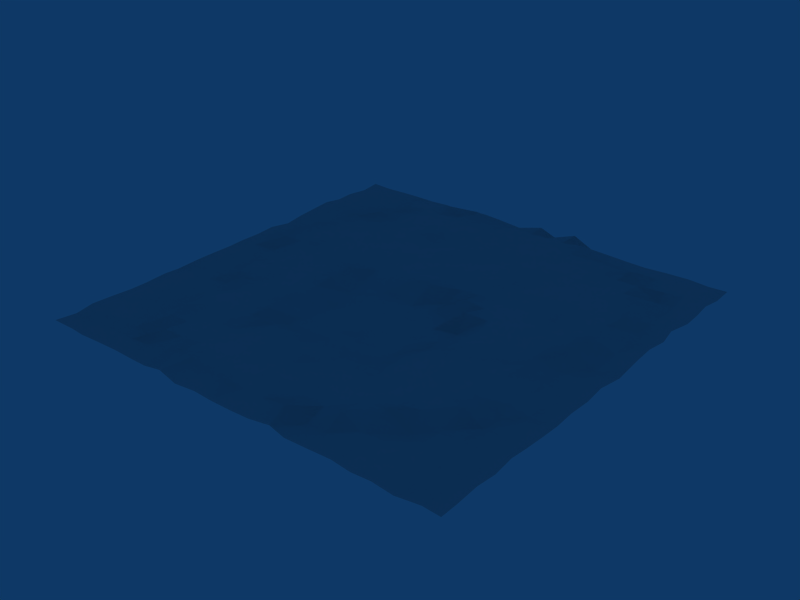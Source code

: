 # Source: desert.blend  (saved by Blender 2.49.2; exported with 4.5.12 LTS)
import bpy
from mathutils import Matrix  # noqa: F401  (used for matrix-valued properties, if any)

bpy.ops.wm.read_factory_settings(use_empty=True)
scene = bpy.context.scene
scene.name = 'Scene'

# ---- collections
col_collection_1 = bpy.data.collections.new('Collection 1'); scene.collection.children.link(col_collection_1)

# ---- materials (node trees are filled in below, after node groups)
mat_material = bpy.data.materials.new('Material')
mat_material.alpha_threshold = 0.0
mat_material.roughness = 0.5
mat_material.specular_intensity = 0.0
mat_material.line_color = (0.0, 0.0, 0.0, 1.0)

# ---- material node trees

# ---- world
world_world = bpy.data.worlds.new('World'); scene.world = world_world
world_world.color = (0.05656, 0.2208, 0.4)
world_world.use_sun_shadow = False
world_world.sun_shadow_jitter_overblur = 0.0
world_world.cycles.sampling_method = 'MANUAL'
world_world.cycles.sample_map_resolution = 256
world_world.light_settings.ao_factor = 0.2

# ---- meshes
me_grid_002 = bpy.data.meshes.new('Grid.002')
me_grid_002.from_pydata([(1.0, -1.0, 0.0), (0.7143, -1.0, 0.0), (0.4286, -1.0, 0.0), (0.1429, -1.0, 0.0), (-0.1429, -1.0, 0.0), (-0.4286, -1.0, 0.0), (-0.7143, -1.0, 0.0), (-1.0, -1.0, 0.0), (-1.0, -0.7143, 0.0), (-0.7143, -0.7143, 0.0), (-0.4286, -0.7143, 0.06206), (-0.1429, -0.7143, 0.08259), (0.1429, -0.7143, 0.08259), (0.4286, -0.7143, 0.06206), (0.7143, -0.7143, 0.0), (1.0, -0.7143, 0.0), (1.0, -0.4286, 0.0), (0.7143, -0.4286, 0.06206), (0.4286, -0.4286, 0.06206), (0.1429, -0.4286, 0.0), (-0.1429, -0.4286, 0.0), (-0.4286, -0.4286, 0.06206), (-0.7143, -0.4286, 0.0), (-1.0, -0.4286, 0.0), (-1.0, -0.1429, 0.0), (-0.7143, -0.1429, 0.06206), (-0.4286, -0.1429, 0.06206), (-0.1429, -0.1429, 0.0), (0.1429, -0.1429, 0.0), (0.4286, -0.1429, 0.06206), (0.7143, -0.1429, 0.06206), (1.0, -0.1429, 0.0), (1.0, 0.1429, 0.0), (0.7143, 0.1429, 0.06206), (0.4286, 0.1429, 0.06206), (0.1429, 0.1429, 0.0), (-0.1429, 0.1429, 0.06206), (-0.4286, 0.1429, 0.06206), (-0.7143, 0.1429, 0.06206), (-1.0, 0.1429, 0.0), (-1.0, 0.4286, 0.0), (-0.7143, 0.4286, 0.06206), (-0.4286, 0.4286, 0.08333), (-0.1429, 0.4286, 0.06206), (0.1429, 0.4286, 0.06206), (0.4286, 0.4286, 0.06206), (0.7143, 0.4286, 0.06206), (1.0, 0.4286, 0.0), (1.0, 0.7143, 0.0), (0.7143, 0.7143, 0.06206), (0.4286, 0.7143, 0.06206), (0.1429, 0.7143, 0.06206), (-0.1429, 0.7143, 0.06206), (-0.4286, 0.7143, 0.06206), (-0.7143, 0.7143, -0.02127), (-1.0, 0.7143, 0.0), (-1.0, 1.0, 0.0), (-0.7143, 1.0, 0.0), (-0.4286, 1.0, 0.0), (-0.1429, 1.0, 0.0), (0.1429, 1.0, 0.0), (0.4286, 1.0, 0.0), (0.7143, 1.0, 0.0), (1.0, 1.0, 0.0), (0.9131, -0.9876, -0.008803), (0.8159, -1.009, -0.002791), (0.6266, -1.002, -0.004853), (0.5291, -0.9921, -0.003396), (0.3259, -1.007, 0.004028), (0.2357, -0.9872, 0.006674), (0.05469, -1.002, -0.003001), (-0.04903, -1.005, -3.418e-05), (-0.2484, -1.003, -0.01083), (-0.3475, -0.9926, 0.01096), (-0.5118, -0.9915, -0.01096), (-0.6214, -0.992, -0.006611), (-0.8174, -1.003, -0.002726), (-0.8981, -0.9924, -0.009008), (-0.724, -0.9118, 0.0062), (-0.7125, -0.8201, -0.0111), (-0.8931, -0.7156, 0.01019), (-0.8169, -0.7218, 0.006175), (-1.0, -0.8973, -0.01254), (-1.003, -0.8145, 0.002488), (-0.4393, -0.8929, 0.01141), (-0.4362, -0.8046, 0.05475), (-0.6168, -0.7028, 0.04838), (-0.5185, -0.704, 0.04796), (-0.1418, -0.9184, 0.07349), (-0.1302, -0.8009, 0.08331), (-0.3227, -0.708, 0.05236), (-0.2369, -0.7217, 0.07226), (0.1352, -0.9159, 0.05501), (0.1402, -0.7982, 0.07333), (-0.04021, -0.7096, 0.07158), (0.04847, -0.7113, 0.07706), (0.4154, -0.8949, 0.0009149), (0.4176, -0.8096, 0.06988), (0.2318, -0.7017, 0.06189), (0.333, -0.7277, 0.0585), (0.7255, -0.9131, -0.009033), (0.7062, -0.818, 0.01103), (0.5184, -0.7004, 0.06322), (0.6258, -0.7022, -0.01324), (0.9957, -0.9126, -0.005286), (0.9984, -0.8118, 0.01008), (0.796, -0.7137, -0.008252), (0.9082, -0.707, -0.01166), (0.9895, -0.6068, 0.0006513), (0.9927, -0.5201, -0.004695), (0.9021, -0.4157, 0.007833), (0.81, -0.4257, -0.01361), (0.7097, -0.6245, -0.001433), (0.7206, -0.5197, 0.06936), (0.6193, -0.4213, 0.06804), (0.5174, -0.4228, 0.05636), (0.4399, -0.6207, 0.05003), (0.4248, -0.5371, 0.06446), (0.3251, -0.4227, 0.0576), (0.2416, -0.4282, 0.003093), (0.1359, -0.6154, 0.06764), (0.1553, -0.5331, 0.05465), (0.0367, -0.4318, 0.007365), (-0.04284, -0.423, -0.002956), (-0.1361, -0.6165, 0.08865), (-0.1366, -0.5111, 0.06836), (-0.2449, -0.421, -0.001746), (-0.3435, -0.434, 0.07226), (-0.4275, -0.6319, 0.04984), (-0.4208, -0.5232, 0.06521), (-0.5223, -0.4428, 0.06762), (-0.6103, -0.4243, 0.05434), (-0.7112, -0.6081, -0.01427), (-0.7231, -0.5178, -0.005309), (-0.8135, -0.421, -0.01315), (-0.9189, -0.4384, -0.006259), (-0.9973, -0.6192, -0.005227), (-1.009, -0.5258, -0.01385), (-0.7154, -0.3265, 0.003432), (-0.7009, -0.2472, 0.04914), (-0.9121, -0.1525, -0.01148), (-0.8021, -0.1308, -0.0001785), (-1.01, -0.3475, -0.01335), (-0.9923, -0.2324, 0.006128), (-0.4334, -0.3363, 0.048), (-0.419, -0.2365, 0.06541), (-0.6237, -0.152, 0.0718), (-0.5124, -0.1425, 0.06214), (-0.1506, -0.3267, -0.00469), (-0.1306, -0.2357, -0.004612), (-0.342, -0.1433, 0.05303), (-0.2248, -0.143, -0.01376), (0.1499, -0.3333, -0.001206), (0.1494, -0.2294, 0.01203), (-0.05248, -0.1332, 0.001205), (0.04777, -0.1468, 0.01248), (0.4351, -0.3387, 0.06965), (0.423, -0.2423, 0.07438), (0.2442, -0.1393, -0.008296), (0.3214, -0.1422, 0.003157), (0.7019, -0.3415, 0.0728), (0.7071, -0.2477, 0.05294), (0.5139, -0.1306, 0.0745), (0.6211, -0.1453, 0.04996), (0.9978, -0.3403, -0.007486), (0.9909, -0.2356, -0.00929), (0.8118, -0.134, 0.0008801), (0.8926, -0.1339, 0.0004993), (0.9962, -0.04584, 0.01132), (1.014, 0.05775, 0.01319), (0.903, 0.1438, 0.008388), (0.8184, 0.1562, 0.0757), (0.7259, -0.05731, 0.06772), (0.7064, 0.05764, 0.05741), (0.6235, 0.1343, 0.06488), (0.5247, 0.1329, 0.06705), (0.4337, -0.04112, 0.05992), (0.4194, 0.04778, 0.06826), (0.3415, 0.1303, 0.06171), (0.2381, 0.1445, 0.06679), (0.14, -0.04974, -0.008613), (0.1288, 0.0542, -0.007919), (0.04181, 0.1513, 0.07538), (-0.05238, 0.145, 0.06415), (-0.1552, -0.06175, 0.008297), (-0.1315, 0.03627, 0.003007), (-0.2407, 0.1315, 0.05478), (-0.32, 0.153, 0.057), (-0.4373, -0.06108, 0.06707), (-0.4426, 0.05471, 0.07413), (-0.5333, 0.1497, 0.06268), (-0.626, 0.1526, 0.05003), (-0.7264, -0.05575, 0.06112), (-0.7114, 0.04204, 0.06878), (-0.8067, 0.1363, 0.06161), (-0.9114, 0.151, -0.0103), (-0.988, -0.0488, 0.00773), (-1.013, 0.04214, -0.008175), (-0.7147, 0.229, 0.06255), (-0.7046, 0.3233, 0.05651), (-0.9078, 0.4338, -0.01088), (-0.82, 0.4312, 0.00235), (-1.004, 0.2356, 0.00382), (-0.9962, 0.3393, -0.01222), (-0.4405, 0.2442, 0.0757), (-0.4218, 0.3307, 0.07431), (-0.6306, 0.4286, 0.07509), (-0.5233, 0.4235, 0.07163), (-0.1439, 0.2297, 0.06015), (-0.1448, 0.3353, 0.06121), (-0.3414, 0.4387, 0.0736), (-0.2384, 0.4342, 0.06747), (0.156, 0.2243, 0.04952), (0.1384, 0.3198, 0.07353), (-0.05101, 0.4418, 0.051), (0.04164, 0.4221, 0.05708), (0.4186, 0.2453, 0.05113), (0.4414, 0.3353, 0.06929), (0.2507, 0.4375, 0.07576), (0.3281, 0.4172, 0.05035), (0.7099, 0.2276, 0.05155), (0.7051, 0.3411, 0.0636), (0.5264, 0.4385, 0.07087), (0.6292, 0.4373, 0.06646), (0.9943, 0.2271, 0.003189), (0.9896, 0.3309, 0.004863), (0.8193, 0.4419, 0.06467), (0.8919, 0.4245, 0.0007257), (0.9878, 0.5116, 0.01043), (1.006, 0.6191, 0.004592), (0.8996, 0.7031, 0.01105), (0.8152, 0.7278, -0.009858), (0.7142, 0.5157, 0.05904), (0.7125, 0.6062, 0.07007), (0.6196, 0.7141, 0.05843), (0.5165, 0.7166, 0.07155), (0.4331, 0.5218, 0.05398), (0.4175, 0.6117, 0.06078), (0.3448, 0.7111, 0.06665), (0.2378, 0.7234, 0.05715), (0.1536, 0.5238, 0.05854), (0.1421, 0.6151, 0.05913), (0.04641, 0.7085, 0.05703), (-0.06067, 0.7185, 0.05114), (-0.1353, 0.5271, 0.06385), (-0.156, 0.6289, 0.07396), (-0.2251, 0.7211, 0.06198), (-0.3231, 0.7271, 0.06174), (-0.4344, 0.523, 0.06664), (-0.421, 0.6126, 0.06445), (-0.5308, 0.7066, 0.06478), (-0.6178, 0.7137, -0.005254), (-0.7125, 0.5363, 0.06047), (-0.7248, 0.6115, -0.01008), (-0.7982, 0.7266, 0.005914), (-0.9013, 0.7128, -0.005064), (-0.9947, 0.5185, 0.01323), (-1.007, 0.6274, 0.01273), (-0.7169, 0.8009, -0.009643), (-0.723, 0.9148, -0.00745), (-0.9097, 1.007, -0.01003), (-0.7995, 0.9953, 0.001841), (-1.012, 0.8102, -0.004879), (-0.9996, 0.9091, -0.01117), (-0.4241, 0.8082, 0.05505), (-0.4286, 0.9007, 0.07091), (-0.6231, 1.007, -0.00616), (-0.5192, 1.003, 0.003374), (-0.131, 0.8113, 0.04892), (-0.14, 0.9187, 0.07013), (-0.3394, 1.013, 0.01345), (-0.2328, 1.011, 0.001037), (0.1321, 0.8201, 0.06497), (0.1386, 0.9023, 0.05435), (-0.05952, 1.003, -0.002053), (0.05553, 0.9859, 0.05713), (0.4146, 0.8185, 0.04832), (0.4366, 0.9002, 0.00878), (0.2393, 0.9873, 0.06982), (0.3264, 1.002, 0.001091), (0.7193, 0.7996, 0.01146), (0.7069, 0.9091, 0.008377), (0.5303, 0.9876, 0.003398), (0.6087, 0.9878, 0.00103), (0.9927, 0.8081, 0.004376), (0.9999, 0.9042, -0.007589), (0.8159, 1.008, -0.001732), (0.9124, 0.9972, -0.002235), (-0.9177, -0.9047, -0.01824), (-0.8023, -0.8943, -0.006802), (-0.8994, -0.8205, 0.009347), (-0.8131, -0.8307, 0.005672), (-0.63, -0.9002, 0.004475), (-0.5464, -0.8852, -0.002574), (-0.6305, -0.817, -0.01971), (-0.5272, -0.8091, 0.06021), (-0.3316, -0.9013, 0.06983), (-0.2531, -0.9074, 0.08085), (-0.3269, -0.7965, 0.0643), (-0.2412, -0.7931, 0.07468), (-0.04582, -0.9288, 0.07563), (0.03627, -0.9157, 0.05641), (-0.04831, -0.806, 0.08966), (0.05328, -0.8099, 0.08811), (0.2408, -0.9112, 0.07056), (0.3248, -0.9035, -0.001135), (0.2372, -0.7985, 0.04501), (0.3385, -0.8191, 0.05549), (0.5284, -0.9096, -0.005427), (0.6106, -0.9133, 0.00735), (0.5119, -0.8162, 0.009857), (0.6078, -0.8087, 0.009247), (0.8088, -0.9255, -0.02033), (0.9113, -0.9254, -0.01596), (0.8164, -0.8144, 0.004156), (0.9111, -0.8122, 0.01054), (0.7905, -0.6285, -0.01269), (0.9101, -0.6137, -0.008288), (0.8096, -0.5227, -0.004457), (0.8902, -0.5314, 0.01082), (0.5349, -0.6298, 0.04661), (0.6172, -0.618, 0.05594), (0.5148, -0.5249, 0.06154), (0.6144, -0.5301, 0.07672), (0.2453, -0.6143, 0.06205), (0.3448, -0.6127, 0.04501), (0.2581, -0.5323, 0.06983), (0.3451, -0.5421, 0.0495), (-0.04041, -0.6101, 0.0843), (0.0581, -0.6164, 0.0907), (-0.02987, -0.5207, 0.04932), (0.05074, -0.5224, 0.06023), (-0.3354, -0.6236, 0.04556), (-0.2332, -0.6129, 0.06939), (-0.3332, -0.5244, 0.07909), (-0.2239, -0.5038, 0.0574), (-0.6273, -0.6222, 0.06033), (-0.525, -0.6374, 0.0424), (-0.6248, -0.5239, 0.05601), (-0.5086, -0.5186, 0.06828), (-0.8946, -0.6272, -0.01182), (-0.8117, -0.6186, -0.01377), (-0.9193, -0.5338, -0.01483), (-0.8107, -0.5315, -0.001003), (-0.9072, -0.3288, 0.004519), (-0.8133, -0.3344, -0.002882), (-0.9071, -0.2421, -0.01221), (-0.7882, -0.2517, -0.01213), (-0.6344, -0.3366, 0.06703), (-0.5384, -0.3462, 0.0514), (-0.5953, -0.2561, 0.04479), (-0.513, -0.2431, 0.06725), (-0.3449, -0.3327, 0.0596), (-0.2348, -0.3379, -0.000925), (-0.3292, -0.2442, 0.0633), (-0.2174, -0.2226, -0.004842), (-0.03955, -0.332, -0.00167), (0.06345, -0.3191, -0.01089), (-0.03455, -0.2451, 0.007947), (0.06758, -0.2277, 0.01607), (0.2523, -0.3423, 0.005781), (0.344, -0.3446, 0.06595), (0.2527, -0.2325, 0.0151), (0.3239, -0.2417, 2.877e-05), (0.5149, -0.3436, 0.06452), (0.6066, -0.3438, 0.08391), (0.5085, -0.2498, 0.06125), (0.6154, -0.2503, 0.07392), (0.8081, -0.3473, 0.01333), (0.8865, -0.3504, -0.01623), (0.8101, -0.2462, 0.002428), (0.9029, -0.2532, -0.02122), (0.8033, -0.05084, 0.01755), (0.8959, -0.04901, 0.02139), (0.7989, 0.0667, 0.07661), (0.9173, 0.05716, 0.002455), (0.5344, -0.05616, 0.07628), (0.6245, -0.05736, 0.06472), (0.5088, 0.05546, 0.06675), (0.6203, 0.05019, 0.0561), (0.2282, -0.06004, -0.009355), (0.3269, -0.03166, -0.01378), (0.2248, 0.04244, -0.01119), (0.3106, 0.04943, 0.06851), (-0.06459, -0.04306, -0.007622), (0.03338, -0.03918, -0.01533), (-0.04734, 0.05478, -0.005274), (0.03496, 0.03804, -0.006791), (-0.3303, -0.06427, 0.07658), (-0.2394, -0.05052, 0.001815), (-0.3261, 0.04231, 0.08668), (-0.2419, 0.03334, 0.01565), (-0.619, -0.06984, 0.05981), (-0.5303, -0.05192, 0.06655), (-0.6335, 0.05776, 0.0628), (-0.5409, 0.0611, 0.07706), (-0.8887, -0.06163, 1.798e-05), (-0.8165, -0.04694, 0.0127), (-0.9202, 0.0467, -0.0005996), (-0.8087, 0.05026, 0.001119), (-0.9112, 0.2344, 0.005427), (-0.812, 0.224, 0.07693), (-0.8993, 0.3452, -0.0143), (-0.8074, 0.3429, 0.06539), (-0.6224, 0.2265, 0.07313), (-0.5398, 0.2378, 0.07288), (-0.6162, 0.3119, 0.0687), (-0.5201, 0.3148, 0.06885), (-0.3528, 0.2353, 0.07455), (-0.2319, 0.2217, 0.05164), (-0.3159, 0.3253, 0.06962), (-0.2324, 0.3307, 0.06656), (-0.03605, 0.2319, 0.06306), (0.05444, 0.2389, 0.06257), (-0.04589, 0.3355, 0.07137), (0.03957, 0.3133, 0.05861), (0.2337, 0.24, 0.04412), (0.337, 0.2441, 0.04803), (0.2243, 0.3361, 0.07376), (0.3313, 0.3384, 0.0652), (0.5231, 0.2338, 0.05676), (0.6104, 0.2392, 0.03892), (0.5397, 0.3388, 0.07834), (0.6263, 0.3388, 0.06075), (0.7906, 0.2189, 0.05068), (0.9038, 0.2131, 0.0115), (0.7942, 0.335, 0.05244), (0.9024, 0.325, -0.001887), (0.817, 0.5079, 0.06312), (0.9005, 0.5087, 0.01393), (0.7993, 0.6015, 0.07652), (0.9078, 0.6194, 0.01891), (0.5368, 0.5169, 0.06898), (0.6248, 0.5284, 0.06249), (0.5118, 0.5988, 0.05946), (0.6245, 0.6011, 0.06713), (0.2472, 0.5318, 0.06736), (0.3423, 0.5259, 0.04901), (0.228, 0.6094, 0.07229), (0.3173, 0.6011, 0.06582), (-0.04334, 0.5203, 0.06932), (0.06651, 0.5108, 0.05274), (-0.05793, 0.6287, 0.06006), (0.05195, 0.6283, 0.06877), (-0.3411, 0.5313, 0.07442), (-0.24, 0.5358, 0.05023), (-0.341, 0.6182, 0.07267), (-0.2362, 0.6333, 0.07602), (-0.6234, 0.532, 0.04923), (-0.5166, 0.5395, 0.05154), (-0.6317, 0.6222, 0.07975), (-0.5088, 0.6015, 0.06159), (-0.896, 0.529, -0.0006591), (-0.8006, 0.5274, -0.005097), (-0.9058, 0.6168, 0.02058), (-0.83, 0.6295, 0.02271), (-0.8998, 0.8024, -0.007524), (-0.817, 0.8115, -0.01063), (-0.8957, 0.9187, -0.01794), (-0.8106, 0.9061, -0.006408), (-0.6216, 0.811, 0.04725), (-0.5105, 0.7953, 0.06681), (-0.6138, 0.8975, 0.05214), (-0.5277, 0.9009, 0.05758), (-0.3332, 0.8094, 0.06173), (-0.2302, 0.8, 0.05367), (-0.3229, 0.9184, 0.01212), (-0.2387, 0.9184, 0.07757), (-0.05025, 0.8191, 0.05576), (0.04475, 0.8121, 0.06801), (-0.05403, 0.901, 0.05468), (0.05145, 0.9046, 0.04799), (0.2196, 0.8252, 0.0581), (0.3264, 0.8077, 0.06585), (0.2321, 0.8908, 0.06304), (0.33, 0.9076, 0.07049), (0.5033, 0.8274, 0.0435), (0.6301, 0.8068, 0.07229), (0.5304, 0.8977, -0.004254), (0.6108, 0.9024, 0.01113), (0.8078, 0.7973, 0.01802), (0.8886, 0.8125, 0.01754), (0.8144, 0.9038, 0.01365), (0.9113, 0.8916, 0.005769)], [], [(76, 6, 78, 289), (77, 76, 289, 288), (7, 77, 288, 82), (289, 78, 79, 291), (288, 289, 291, 290), (82, 288, 290, 83), (291, 79, 9, 81), (290, 291, 81, 80), (83, 290, 80, 8), (74, 5, 84, 293), (75, 74, 293, 292), (6, 75, 292, 78), (293, 84, 85, 295), (292, 293, 295, 294), (78, 292, 294, 79), (295, 85, 10, 87), (294, 295, 87, 86), (79, 294, 86, 9), (72, 4, 88, 297), (73, 72, 297, 296), (5, 73, 296, 84), (297, 88, 89, 299), (296, 297, 299, 298), (84, 296, 298, 85), (299, 89, 11, 91), (298, 299, 91, 90), (85, 298, 90, 10), (70, 3, 92, 301), (71, 70, 301, 300), (4, 71, 300, 88), (301, 92, 93, 303), (300, 301, 303, 302), (88, 300, 302, 89), (303, 93, 12, 95), (302, 303, 95, 94), (89, 302, 94, 11), (68, 2, 96, 305), (69, 68, 305, 304), (3, 69, 304, 92), (305, 96, 97, 307), (304, 305, 307, 306), (92, 304, 306, 93), (307, 97, 13, 99), (306, 307, 99, 98), (93, 306, 98, 12), (66, 1, 100, 309), (67, 66, 309, 308), (2, 67, 308, 96), (309, 100, 101, 311), (308, 309, 311, 310), (96, 308, 310, 97), (311, 101, 14, 103), (310, 311, 103, 102), (97, 310, 102, 13), (64, 0, 104, 313), (65, 64, 313, 312), (1, 65, 312, 100), (313, 104, 105, 315), (312, 313, 315, 314), (100, 312, 314, 101), (315, 105, 15, 107), (314, 315, 107, 106), (101, 314, 106, 14), (107, 15, 108, 317), (106, 107, 317, 316), (14, 106, 316, 112), (317, 108, 109, 319), (316, 317, 319, 318), (112, 316, 318, 113), (319, 109, 16, 110), (318, 319, 110, 111), (113, 318, 111, 17), (103, 14, 112, 321), (102, 103, 321, 320), (13, 102, 320, 116), (321, 112, 113, 323), (320, 321, 323, 322), (116, 320, 322, 117), (323, 113, 17, 114), (322, 323, 114, 115), (117, 322, 115, 18), (99, 13, 116, 325), (98, 99, 325, 324), (12, 98, 324, 120), (325, 116, 117, 327), (324, 325, 327, 326), (120, 324, 326, 121), (327, 117, 18, 118), (326, 327, 118, 119), (121, 326, 119, 19), (95, 12, 120, 329), (94, 95, 329, 328), (11, 94, 328, 124), (329, 120, 121, 331), (328, 329, 331, 330), (124, 328, 330, 125), (331, 121, 19, 122), (330, 331, 122, 123), (125, 330, 123, 20), (91, 11, 124, 333), (90, 91, 333, 332), (10, 90, 332, 128), (333, 124, 125, 335), (332, 333, 335, 334), (128, 332, 334, 129), (335, 125, 20, 126), (334, 335, 126, 127), (129, 334, 127, 21), (87, 10, 128, 337), (86, 87, 337, 336), (9, 86, 336, 132), (337, 128, 129, 339), (336, 337, 339, 338), (132, 336, 338, 133), (339, 129, 21, 130), (338, 339, 130, 131), (133, 338, 131, 22), (81, 9, 132, 341), (80, 81, 341, 340), (8, 80, 340, 136), (341, 132, 133, 343), (340, 341, 343, 342), (136, 340, 342, 137), (343, 133, 22, 134), (342, 343, 134, 135), (137, 342, 135, 23), (134, 22, 138, 345), (135, 134, 345, 344), (23, 135, 344, 142), (345, 138, 139, 347), (344, 345, 347, 346), (142, 344, 346, 143), (347, 139, 25, 141), (346, 347, 141, 140), (143, 346, 140, 24), (130, 21, 144, 349), (131, 130, 349, 348), (22, 131, 348, 138), (349, 144, 145, 351), (348, 349, 351, 350), (138, 348, 350, 139), (351, 145, 26, 147), (350, 351, 147, 146), (139, 350, 146, 25), (126, 20, 148, 353), (127, 126, 353, 352), (21, 127, 352, 144), (353, 148, 149, 355), (352, 353, 355, 354), (144, 352, 354, 145), (355, 149, 27, 151), (354, 355, 151, 150), (145, 354, 150, 26), (122, 19, 152, 357), (123, 122, 357, 356), (20, 123, 356, 148), (357, 152, 153, 359), (356, 357, 359, 358), (148, 356, 358, 149), (359, 153, 28, 155), (358, 359, 155, 154), (149, 358, 154, 27), (118, 18, 156, 361), (119, 118, 361, 360), (19, 119, 360, 152), (361, 156, 157, 363), (360, 361, 363, 362), (152, 360, 362, 153), (363, 157, 29, 159), (362, 363, 159, 158), (153, 362, 158, 28), (114, 17, 160, 365), (115, 114, 365, 364), (18, 115, 364, 156), (365, 160, 161, 367), (364, 365, 367, 366), (156, 364, 366, 157), (367, 161, 30, 163), (366, 367, 163, 162), (157, 366, 162, 29), (110, 16, 164, 369), (111, 110, 369, 368), (17, 111, 368, 160), (369, 164, 165, 371), (368, 369, 371, 370), (160, 368, 370, 161), (371, 165, 31, 167), (370, 371, 167, 166), (161, 370, 166, 30), (167, 31, 168, 373), (166, 167, 373, 372), (30, 166, 372, 172), (373, 168, 169, 375), (372, 373, 375, 374), (172, 372, 374, 173), (375, 169, 32, 170), (374, 375, 170, 171), (173, 374, 171, 33), (163, 30, 172, 377), (162, 163, 377, 376), (29, 162, 376, 176), (377, 172, 173, 379), (376, 377, 379, 378), (176, 376, 378, 177), (379, 173, 33, 174), (378, 379, 174, 175), (177, 378, 175, 34), (159, 29, 176, 381), (158, 159, 381, 380), (28, 158, 380, 180), (381, 176, 177, 383), (380, 381, 383, 382), (180, 380, 382, 181), (383, 177, 34, 178), (382, 383, 178, 179), (181, 382, 179, 35), (155, 28, 180, 385), (154, 155, 385, 384), (27, 154, 384, 184), (385, 180, 181, 387), (384, 385, 387, 386), (184, 384, 386, 185), (387, 181, 35, 182), (386, 387, 182, 183), (185, 386, 183, 36), (151, 27, 184, 389), (150, 151, 389, 388), (26, 150, 388, 188), (389, 184, 185, 391), (388, 389, 391, 390), (188, 388, 390, 189), (391, 185, 36, 186), (390, 391, 186, 187), (189, 390, 187, 37), (147, 26, 188, 393), (146, 147, 393, 392), (25, 146, 392, 192), (393, 188, 189, 395), (392, 393, 395, 394), (192, 392, 394, 193), (395, 189, 37, 190), (394, 395, 190, 191), (193, 394, 191, 38), (141, 25, 192, 397), (140, 141, 397, 396), (24, 140, 396, 196), (397, 192, 193, 399), (396, 397, 399, 398), (196, 396, 398, 197), (399, 193, 38, 194), (398, 399, 194, 195), (197, 398, 195, 39), (194, 38, 198, 401), (195, 194, 401, 400), (39, 195, 400, 202), (401, 198, 199, 403), (400, 401, 403, 402), (202, 400, 402, 203), (403, 199, 41, 201), (402, 403, 201, 200), (203, 402, 200, 40), (190, 37, 204, 405), (191, 190, 405, 404), (38, 191, 404, 198), (405, 204, 205, 407), (404, 405, 407, 406), (198, 404, 406, 199), (407, 205, 42, 207), (406, 407, 207, 206), (199, 406, 206, 41), (186, 36, 208, 409), (187, 186, 409, 408), (37, 187, 408, 204), (409, 208, 209, 411), (408, 409, 411, 410), (204, 408, 410, 205), (411, 209, 43, 211), (410, 411, 211, 210), (205, 410, 210, 42), (182, 35, 212, 413), (183, 182, 413, 412), (36, 183, 412, 208), (413, 212, 213, 415), (412, 413, 415, 414), (208, 412, 414, 209), (415, 213, 44, 215), (414, 415, 215, 214), (209, 414, 214, 43), (178, 34, 216, 417), (179, 178, 417, 416), (35, 179, 416, 212), (417, 216, 217, 419), (416, 417, 419, 418), (212, 416, 418, 213), (419, 217, 45, 219), (418, 419, 219, 218), (213, 418, 218, 44), (174, 33, 220, 421), (175, 174, 421, 420), (34, 175, 420, 216), (421, 220, 221, 423), (420, 421, 423, 422), (216, 420, 422, 217), (423, 221, 46, 223), (422, 423, 223, 222), (217, 422, 222, 45), (170, 32, 224, 425), (171, 170, 425, 424), (33, 171, 424, 220), (425, 224, 225, 427), (424, 425, 427, 426), (220, 424, 426, 221), (427, 225, 47, 227), (426, 427, 227, 226), (221, 426, 226, 46), (227, 47, 228, 429), (226, 227, 429, 428), (46, 226, 428, 232), (429, 228, 229, 431), (428, 429, 431, 430), (232, 428, 430, 233), (431, 229, 48, 230), (430, 431, 230, 231), (233, 430, 231, 49), (223, 46, 232, 433), (222, 223, 433, 432), (45, 222, 432, 236), (433, 232, 233, 435), (432, 433, 435, 434), (236, 432, 434, 237), (435, 233, 49, 234), (434, 435, 234, 235), (237, 434, 235, 50), (219, 45, 236, 437), (218, 219, 437, 436), (44, 218, 436, 240), (437, 236, 237, 439), (436, 437, 439, 438), (240, 436, 438, 241), (439, 237, 50, 238), (438, 439, 238, 239), (241, 438, 239, 51), (215, 44, 240, 441), (214, 215, 441, 440), (43, 214, 440, 244), (441, 240, 241, 443), (440, 441, 443, 442), (244, 440, 442, 245), (443, 241, 51, 242), (442, 443, 242, 243), (245, 442, 243, 52), (211, 43, 244, 445), (210, 211, 445, 444), (42, 210, 444, 248), (445, 244, 245, 447), (444, 445, 447, 446), (248, 444, 446, 249), (447, 245, 52, 246), (446, 447, 246, 247), (249, 446, 247, 53), (207, 42, 248, 449), (206, 207, 449, 448), (41, 206, 448, 252), (449, 248, 249, 451), (448, 449, 451, 450), (252, 448, 450, 253), (451, 249, 53, 250), (450, 451, 250, 251), (253, 450, 251, 54), (201, 41, 252, 453), (200, 201, 453, 452), (40, 200, 452, 256), (453, 252, 253, 455), (452, 453, 455, 454), (256, 452, 454, 257), (455, 253, 54, 254), (454, 455, 254, 255), (257, 454, 255, 55), (254, 54, 258, 457), (255, 254, 457, 456), (55, 255, 456, 262), (457, 258, 259, 459), (456, 457, 459, 458), (262, 456, 458, 263), (459, 259, 57, 261), (458, 459, 261, 260), (263, 458, 260, 56), (250, 53, 264, 461), (251, 250, 461, 460), (54, 251, 460, 258), (461, 264, 265, 463), (460, 461, 463, 462), (258, 460, 462, 259), (463, 265, 58, 267), (462, 463, 267, 266), (259, 462, 266, 57), (246, 52, 268, 465), (247, 246, 465, 464), (53, 247, 464, 264), (465, 268, 269, 467), (464, 465, 467, 466), (264, 464, 466, 265), (467, 269, 59, 271), (466, 467, 271, 270), (265, 466, 270, 58), (242, 51, 272, 469), (243, 242, 469, 468), (52, 243, 468, 268), (469, 272, 273, 471), (468, 469, 471, 470), (268, 468, 470, 269), (471, 273, 60, 275), (470, 471, 275, 274), (269, 470, 274, 59), (238, 50, 276, 473), (239, 238, 473, 472), (51, 239, 472, 272), (473, 276, 277, 475), (472, 473, 475, 474), (272, 472, 474, 273), (475, 277, 61, 279), (474, 475, 279, 278), (273, 474, 278, 60), (234, 49, 280, 477), (235, 234, 477, 476), (50, 235, 476, 276), (477, 280, 281, 479), (476, 477, 479, 478), (276, 476, 478, 277), (479, 281, 62, 283), (478, 479, 283, 282), (277, 478, 282, 61), (230, 48, 284, 481), (231, 230, 481, 480), (49, 231, 480, 280), (481, 284, 285, 483), (480, 481, 483, 482), (280, 480, 482, 281), (483, 285, 63, 287), (482, 483, 287, 286), (281, 482, 286, 62)])
me_grid_002.polygons.foreach_set('use_smooth', [True] * 441)
_uv = me_grid_002.uv_layers.new(name='UVTex')
_uv.uv.foreach_set('vector', [-12.41, -15.41, -10.79, -15.36, -10.94, -13.97, -12.18, -13.69, -13.69, -15.24, -12.41, -15.41, -12.18, -13.69, -14.0, -13.85, -15.3, -15.36, -13.69, -15.24, -14.0, -13.85, -15.3, -13.74, -12.18, -13.69, -10.94, -13.97, -10.76, -12.52, -12.35, -12.68, -14.0, -13.85, -12.18, -13.69, -12.35, -12.68, -13.71, -12.52, -15.3, -13.74, -14.0, -13.85, -13.71, -12.52, -15.35, -12.43, -12.35, -12.68, -10.76, -12.52, -10.79, -10.84, -12.41, -10.96, -13.71, -12.52, -12.35, -12.68, -12.41, -10.96, -13.61, -10.86, -15.35, -12.43, -13.71, -12.52, -13.61, -10.86, -15.3, -10.84, -7.589, -15.23, -6.275, -15.36, -6.444, -13.67, -8.136, -13.54, -9.32, -15.24, -7.589, -15.23, -8.136, -13.54, -9.455, -13.78, -10.79, -15.36, -9.32, -15.24, -9.455, -13.78, -10.94, -13.97, -8.136, -13.54, -6.444, -13.67, -6.396, -12.27, -7.833, -12.34, -9.455, -13.78, -8.136, -13.54, -7.833, -12.34, -9.465, -12.47, -10.94, -13.97, -9.455, -13.78, -9.465, -12.47, -10.76, -12.52, -7.833, -12.34, -6.396, -12.27, -6.275, -10.84, -7.695, -10.68, -9.465, -12.47, -7.833, -12.34, -7.695, -10.68, -9.248, -10.66, -10.76, -12.52, -9.465, -12.47, -9.248, -10.66, -10.79, -10.84, -3.429, -15.42, -1.763, -15.36, -1.747, -14.07, -3.504, -13.9, -4.995, -15.24, -3.429, -15.42, -3.504, -13.9, -4.744, -13.8, -6.275, -15.36, -4.995, -15.24, -4.744, -13.8, -6.444, -13.67, -3.504, -13.9, -1.747, -14.07, -1.564, -12.21, -3.317, -12.09, -4.744, -13.8, -3.504, -13.9, -3.317, -12.09, -4.669, -12.14, -6.444, -13.67, -4.744, -13.8, -4.669, -12.14, -6.396, -12.27, -3.317, -12.09, -1.564, -12.21, -1.763, -10.84, -3.248, -10.96, -4.669, -12.14, -3.317, -12.09, -3.248, -10.96, -4.604, -10.74, -6.396, -12.27, -4.669, -12.14, -4.604, -10.74, -6.275, -10.84, 1.356, -15.39, 2.749, -15.36, 2.628, -14.03, 1.065, -14.03, -0.2817, -15.43, 1.356, -15.39, 1.065, -14.03, -0.2309, -14.23, -1.763, -15.36, -0.2817, -15.43, -0.2309, -14.23, -1.747, -14.07, 1.065, -14.03, 2.628, -14.03, 2.707, -12.17, 1.334, -12.35, -0.2309, -14.23, 1.065, -14.03, 1.334, -12.35, -0.2702, -12.29, -1.747, -14.07, -0.2309, -14.23, -0.2702, -12.29, -1.564, -12.21, 1.334, -12.35, 2.707, -12.17, 2.749, -10.84, 1.258, -10.79, -0.2702, -12.29, 1.334, -12.35, 1.258, -10.79, -0.1423, -10.77, -1.564, -12.21, -0.2702, -12.29, -0.1423, -10.77, -1.763, -10.84, 5.639, -15.47, 7.261, -15.36, 7.053, -13.7, 5.622, -13.84, 4.215, -15.16, 5.639, -15.47, 5.622, -13.84, 4.296, -13.96, 2.749, -15.36, 4.215, -15.16, 4.296, -13.96, 2.628, -14.03, 5.622, -13.84, 7.053, -13.7, 7.087, -12.35, 5.838, -12.5, 4.296, -13.96, 5.622, -13.84, 5.838, -12.5, 4.239, -12.17, 2.628, -14.03, 4.296, -13.96, 4.239, -12.17, 2.707, -12.17, 5.838, -12.5, 7.087, -12.35, 7.261, -10.84, 5.752, -11.05, 4.239, -12.17, 5.838, -12.5, 5.752, -11.05, 4.153, -10.64, 2.707, -12.17, 4.239, -12.17, 4.153, -10.64, 2.749, -10.84, 10.39, -15.39, 11.77, -15.36, 11.95, -13.99, 10.13, -13.99, 8.848, -15.24, 10.39, -15.39, 10.13, -13.99, 8.837, -13.93, 7.261, -15.36, 8.848, -15.24, 8.837, -13.93, 7.053, -13.7, 10.13, -13.99, 11.95, -13.99, 11.64, -12.48, 10.09, -12.33, 8.837, -13.93, 10.13, -13.99, 10.09, -12.33, 8.576, -12.45, 7.053, -13.7, 8.837, -13.93, 8.576, -12.45, 7.087, -12.35, 10.09, -12.33, 11.64, -12.48, 11.77, -10.84, 10.37, -10.65, 8.576, -12.45, 10.09, -12.33, 10.37, -10.65, 8.679, -10.62, 7.087, -12.35, 8.576, -12.45, 8.679, -10.62, 7.261, -10.84, 14.91, -15.17, 16.28, -15.36, 16.22, -13.98, 14.88, -14.18, 13.38, -15.5, 14.91, -15.17, 14.88, -14.18, 13.26, -14.18, 11.77, -15.36, 13.38, -15.5, 13.26, -14.18, 11.95, -13.99, 14.88, -14.18, 16.22, -13.98, 16.26, -12.38, 14.88, -12.39, 13.26, -14.18, 14.88, -14.18, 14.88, -12.39, 13.38, -12.43, 11.95, -13.99, 13.26, -14.18, 13.38, -12.43, 11.64, -12.48, 14.88, -12.39, 16.26, -12.38, 16.28, -10.84, 14.84, -10.73, 13.38, -12.43, 14.88, -12.39, 14.84, -10.73, 13.06, -10.83, 11.64, -12.48, 13.38, -12.43, 13.06, -10.83, 11.77, -10.84, 14.84, -10.73, 16.28, -10.84, 16.12, -9.14, 14.86, -9.249, 13.06, -10.83, 14.84, -10.73, 14.86, -9.249, 12.98, -9.483, 11.77, -10.84, 13.06, -10.83, 12.98, -9.483, 11.7, -9.42, 14.86, -9.249, 16.12, -9.14, 16.17, -7.768, 14.55, -7.946, 12.98, -9.483, 14.86, -9.249, 14.55, -7.946, 13.28, -7.809, 11.7, -9.42, 12.98, -9.483, 13.28, -7.809, 11.87, -7.761, 14.55, -7.946, 16.17, -7.768, 16.28, -6.319, 14.74, -6.115, 13.28, -7.809, 14.55, -7.946, 14.74, -6.115, 13.28, -6.273, 11.87, -7.761, 13.28, -7.809, 13.28, -6.273, 11.77, -6.319, 10.37, -10.65, 11.77, -10.84, 11.7, -9.42, 10.24, -9.316, 8.679, -10.62, 10.37, -10.65, 10.24, -9.316, 8.94, -9.504, 7.261, -10.84, 8.679, -10.62, 8.94, -9.504, 7.439, -9.36, 10.24, -9.316, 11.7, -9.42, 11.87, -7.761, 10.2, -7.926, 8.94, -9.504, 10.24, -9.316, 10.2, -7.926, 8.621, -7.844, 7.439, -9.36, 8.94, -9.504, 8.621, -7.844, 7.202, -8.037, 10.2, -7.926, 11.87, -7.761, 11.77, -6.319, 10.27, -6.205, 8.621, -7.844, 10.2, -7.926, 10.27, -6.205, 8.663, -6.228, 7.202, -8.037, 8.621, -7.844, 8.663, -6.228, 7.261, -6.319, 5.752, -11.05, 7.261, -10.84, 7.439, -9.36, 5.937, -9.233, 4.153, -10.64, 5.752, -11.05, 5.937, -9.233, 4.367, -9.258, 2.749, -10.84, 4.153, -10.64, 4.367, -9.258, 2.639, -9.276, 5.937, -9.233, 7.439, -9.36, 7.202, -8.037, 5.943, -8.116, 4.367, -9.258, 5.937, -9.233, 5.943, -8.116, 4.569, -7.961, 2.639, -9.276, 4.367, -9.258, 4.569, -7.961, 2.946, -7.973, 5.943, -8.116, 7.202, -8.037, 7.261, -6.319, 5.627, -6.226, 4.569, -7.961, 5.943, -8.116, 5.627, -6.226, 4.308, -6.314, 2.946, -7.973, 4.569, -7.961, 4.308, -6.314, 2.749, -6.319, 1.258, -10.79, 2.749, -10.84, 2.639, -9.276, 1.41, -9.292, -0.1423, -10.77, 1.258, -10.79, 1.41, -9.292, -0.1456, -9.192, -1.763, -10.84, -0.1423, -10.77, -0.1456, -9.192, -1.657, -9.292, 1.41, -9.292, 2.639, -9.276, 2.946, -7.973, 1.294, -7.804, -0.1456, -9.192, 1.41, -9.292, 1.294, -7.804, 0.02094, -7.777, -1.657, -9.292, -0.1456, -9.192, 0.02094, -7.777, -1.665, -7.624, 1.294, -7.804, 2.946, -7.973, 2.749, -6.319, 1.072, -6.37, 0.02094, -7.777, 1.294, -7.804, 1.072, -6.37, -0.1839, -6.23, -1.665, -7.624, 0.02094, -7.777, -0.1839, -6.23, -1.763, -6.319, -3.248, -10.96, -1.763, -10.84, -1.657, -9.292, -3.191, -9.236, -4.604, -10.74, -3.248, -10.96, -3.191, -9.236, -4.804, -9.405, -6.275, -10.84, -4.604, -10.74, -4.804, -9.405, -6.258, -9.537, -3.191, -9.236, -1.657, -9.292, -1.665, -7.624, -3.044, -7.51, -4.804, -9.405, -3.191, -9.236, -3.044, -7.51, -4.769, -7.835, -6.258, -9.537, -4.804, -9.405, -4.769, -7.835, -6.152, -7.817, -3.044, -7.51, -1.665, -7.624, -1.763, -6.319, -3.374, -6.199, -4.769, -7.835, -3.044, -7.51, -3.374, -6.199, -4.931, -6.405, -6.152, -7.817, -4.769, -7.835, -4.931, -6.405, -6.275, -6.319, -7.695, -10.68, -6.275, -10.84, -6.258, -9.537, -7.797, -9.623, -9.248, -10.66, -7.695, -10.68, -7.797, -9.623, -9.414, -9.383, -10.79, -10.84, -9.248, -10.66, -9.414, -9.383, -10.74, -9.159, -7.797, -9.623, -6.258, -9.537, -6.152, -7.817, -7.54, -7.743, -9.414, -9.383, -7.797, -9.623, -7.54, -7.743, -9.374, -7.828, -10.74, -9.159, -9.414, -9.383, -9.374, -7.828, -10.93, -7.731, -7.54, -7.743, -6.152, -7.817, -6.275, -6.319, -7.756, -6.545, -9.374, -7.828, -7.54, -7.743, -7.756, -6.545, -9.145, -6.252, -10.93, -7.731, -9.374, -7.828, -9.145, -6.252, -10.79, -6.319, -12.41, -10.96, -10.79, -10.84, -10.74, -9.159, -12.33, -9.327, -13.61, -10.86, -12.41, -10.96, -12.33, -9.327, -13.64, -9.462, -15.3, -10.84, -13.61, -10.86, -13.64, -9.462, -15.26, -9.337, -12.33, -9.327, -10.74, -9.159, -10.93, -7.731, -12.31, -7.947, -13.64, -9.462, -12.33, -9.327, -12.31, -7.947, -14.03, -7.985, -15.26, -9.337, -13.64, -9.462, -14.03, -7.985, -15.44, -7.858, -12.31, -7.947, -10.93, -7.731, -10.79, -6.319, -12.35, -6.199, -14.03, -7.985, -12.31, -7.947, -12.35, -6.199, -14.02, -6.474, -15.44, -7.858, -14.03, -7.985, -14.02, -6.474, -15.3, -6.319, -12.35, -6.199, -10.79, -6.319, -10.8, -4.704, -12.35, -4.829, -14.02, -6.474, -12.35, -6.199, -12.35, -4.829, -13.83, -4.74, -15.3, -6.319, -14.02, -6.474, -13.83, -4.74, -15.46, -5.037, -12.35, -4.829, -10.8, -4.704, -10.58, -3.45, -11.95, -3.52, -13.83, -4.74, -12.35, -4.829, -11.95, -3.52, -13.83, -3.368, -15.46, -5.037, -13.83, -4.74, -13.83, -3.368, -15.18, -3.215, -11.95, -3.52, -10.58, -3.45, -10.79, -1.798, -12.17, -1.607, -13.83, -3.368, -11.95, -3.52, -12.17, -1.607, -13.91, -1.95, -15.18, -3.215, -13.83, -3.368, -13.91, -1.95, -15.3, -1.798, -7.756, -6.545, -6.275, -6.319, -6.351, -4.859, -8.009, -5.016, -9.145, -6.252, -7.756, -6.545, -8.009, -5.016, -9.525, -4.864, -10.79, -6.319, -9.145, -6.252, -9.525, -4.864, -10.8, -4.704, -8.009, -5.016, -6.351, -4.859, -6.124, -3.279, -7.608, -3.385, -9.525, -4.864, -8.009, -5.016, -7.608, -3.385, -8.909, -3.591, -10.8, -4.704, -9.525, -4.864, -8.909, -3.591, -10.58, -3.45, -7.608, -3.385, -6.124, -3.279, -6.275, -1.798, -7.599, -1.792, -8.909, -3.591, -7.608, -3.385, -7.599, -1.792, -9.356, -1.942, -10.58, -3.45, -8.909, -3.591, -9.356, -1.942, -10.79, -1.798, -3.374, -6.199, -1.763, -6.319, -1.885, -4.707, -3.215, -4.885, -4.931, -6.405, -3.374, -6.199, -3.215, -4.885, -4.954, -4.801, -6.275, -6.319, -4.931, -6.405, -4.954, -4.801, -6.351, -4.859, -3.215, -4.885, -1.885, -4.707, -1.57, -3.266, -2.94, -3.059, -4.954, -4.801, -3.215, -4.885, -2.94, -3.059, -4.705, -3.401, -6.351, -4.859, -4.954, -4.801, -4.705, -3.401, -6.124, -3.279, -2.94, -3.059, -1.57, -3.266, -1.763, -1.798, -3.057, -1.801, -4.705, -3.401, -2.94, -3.059, -3.057, -1.801, -4.907, -1.804, -6.124, -3.279, -4.705, -3.401, -4.907, -1.804, -6.275, -1.798, 1.072, -6.37, 2.749, -6.319, 2.86, -4.811, 1.495, -4.587, -0.1839, -6.23, 1.072, -6.37, 1.495, -4.587, -0.132, -4.791, -1.763, -6.319, -0.1839, -6.23, -0.132, -4.791, -1.885, -4.707, 1.495, -4.587, 2.86, -4.811, 2.852, -3.168, 1.56, -3.141, -0.132, -4.791, 1.495, -4.587, 1.56, -3.141, -0.0529, -3.417, -1.885, -4.707, -0.132, -4.791, -0.0529, -3.417, -1.57, -3.266, 1.56, -3.141, 2.852, -3.168, 2.749, -1.798, 1.247, -1.86, -0.0529, -3.417, 1.56, -3.141, 1.247, -1.86, -0.3361, -1.645, -1.57, -3.266, -0.0529, -3.417, -0.3361, -1.645, -1.763, -1.798, 5.627, -6.226, 7.261, -6.319, 7.363, -4.896, 5.925, -4.991, 4.308, -6.314, 5.627, -6.226, 5.925, -4.991, 4.477, -4.954, 2.749, -6.319, 4.308, -6.314, 4.477, -4.954, 2.86, -4.811, 5.925, -4.991, 7.363, -4.896, 7.172, -3.371, 5.608, -3.362, 4.477, -4.954, 5.925, -4.991, 5.608, -3.362, 4.483, -3.216, 2.86, -4.811, 4.477, -4.954, 4.483, -3.216, 2.852, -3.168, 5.608, -3.362, 7.172, -3.371, 7.261, -1.798, 5.567, -1.788, 4.483, -3.216, 5.608, -3.362, 5.567, -1.788, 4.35, -1.742, 2.852, -3.168, 4.483, -3.216, 4.35, -1.742, 2.749, -1.798, 10.27, -6.205, 11.77, -6.319, 11.58, -4.942, 10.07, -4.977, 8.663, -6.228, 10.27, -6.205, 10.07, -4.977, 8.624, -4.974, 7.261, -6.319, 8.663, -6.228, 8.624, -4.974, 7.363, -4.896, 10.07, -4.977, 11.58, -4.942, 11.66, -3.457, 10.21, -3.499, 8.624, -4.974, 10.07, -4.977, 10.21, -3.499, 8.523, -3.49, 7.363, -4.896, 8.624, -4.974, 8.523, -3.49, 7.172, -3.371, 10.21, -3.499, 11.66, -3.457, 11.77, -1.798, 10.3, -1.837, 8.523, -3.49, 10.21, -3.499, 10.3, -1.837, 8.607, -1.604, 7.172, -3.371, 8.523, -3.49, 8.607, -1.604, 7.261, -1.798, 14.74, -6.115, 16.28, -6.319, 16.25, -4.923, 14.49, -5.083, 13.28, -6.273, 14.74, -6.115, 14.49, -5.083, 13.25, -5.033, 11.77, -6.319, 13.28, -6.273, 13.25, -5.033, 11.58, -4.942, 14.49, -5.083, 16.25, -4.923, 16.14, -3.265, 14.75, -3.543, 13.25, -5.033, 14.49, -5.083, 14.75, -3.543, 13.29, -3.433, 11.58, -4.942, 13.25, -5.033, 13.29, -3.433, 11.66, -3.457, 14.75, -3.543, 16.14, -3.265, 16.28, -1.798, 14.59, -1.656, 13.29, -3.433, 14.75, -3.543, 14.59, -1.656, 13.31, -1.657, 11.66, -3.457, 13.29, -3.433, 13.31, -1.657, 11.77, -1.798, 14.59, -1.656, 16.28, -1.798, 16.22, -0.2627, 14.64, -0.3127, 13.31, -1.657, 14.59, -1.656, 14.64, -0.3127, 13.18, -0.3417, 11.77, -1.798, 13.31, -1.657, 13.18, -0.3417, 11.96, -0.4441, 14.64, -0.3127, 16.22, -0.2627, 16.5, 1.377, 14.98, 1.367, 13.18, -0.3417, 14.64, -0.3127, 14.98, 1.367, 13.11, 1.518, 11.96, -0.4441, 13.18, -0.3417, 13.11, 1.518, 11.65, 1.375, 14.98, 1.367, 16.5, 1.377, 16.28, 2.723, 14.75, 2.739, 13.11, 1.518, 14.98, 1.367, 14.75, 2.739, 13.42, 2.935, 11.65, 1.375, 13.11, 1.518, 13.42, 2.935, 11.77, 2.723, 10.3, -1.837, 11.77, -1.798, 11.96, -0.4441, 10.35, -0.4449, 8.607, -1.604, 10.3, -1.837, 10.35, -0.4449, 8.931, -0.4259, 7.261, -1.798, 8.607, -1.604, 8.931, -0.4259, 7.341, -0.1879, 10.35, -0.4449, 11.96, -0.4441, 11.65, 1.375, 10.29, 1.257, 8.931, -0.4259, 10.35, -0.4449, 10.29, 1.257, 8.527, 1.34, 7.341, -0.1879, 8.931, -0.4259, 8.527, 1.34, 7.115, 1.219, 10.29, 1.257, 11.65, 1.375, 11.77, 2.723, 10.34, 2.588, 8.527, 1.34, 10.29, 1.257, 10.34, 2.588, 8.779, 2.566, 7.115, 1.219, 8.527, 1.34, 8.779, 2.566, 7.261, 2.723, 5.567, -1.788, 7.261, -1.798, 7.341, -0.1879, 5.654, -0.03823, 4.35, -1.742, 5.567, -1.788, 5.654, -0.03823, 4.097, -0.4874, 2.749, -1.798, 4.35, -1.742, 4.097, -0.4874, 2.703, -0.3243, 5.654, -0.03823, 7.341, -0.1879, 7.115, 1.219, 5.398, 1.245, 4.097, -0.4874, 5.654, -0.03823, 5.398, 1.245, 4.042, 1.134, 2.703, -0.3243, 4.097, -0.4874, 4.042, 1.134, 2.526, 1.32, 5.398, 1.245, 7.115, 1.219, 7.261, 2.723, 5.885, 2.524, 4.042, 1.134, 5.398, 1.245, 5.885, 2.524, 4.253, 2.75, 2.526, 1.32, 4.042, 1.134, 4.253, 2.75, 2.749, 2.723, 1.247, -1.86, 2.749, -1.798, 2.703, -0.3243, 1.02, -0.1572, -0.3361, -1.645, 1.247, -1.86, 1.02, -0.1572, -0.5272, -0.2187, -1.763, -1.798, -0.3361, -1.645, -0.5272, -0.2187, -1.958, -0.5144, 1.02, -0.1572, 2.703, -0.3243, 2.526, 1.32, 1.045, 1.065, -0.5272, -0.2187, 1.02, -0.1572, 1.045, 1.065, -0.2548, 1.33, -1.958, -0.5144, -0.5272, -0.2187, -0.2548, 1.33, -1.584, 1.037, 1.045, 1.065, 2.526, 1.32, 2.749, 2.723, 1.153, 2.857, -0.2548, 1.33, 1.045, 1.065, 1.153, 2.857, -0.3345, 2.757, -1.584, 1.037, -0.2548, 1.33, -0.3345, 2.757, -1.763, 2.723, -3.057, -1.801, -1.763, -1.798, -1.958, -0.5144, -3.287, -0.3368, -4.907, -1.804, -3.057, -1.801, -3.287, -0.3368, -4.724, -0.5542, -6.275, -1.798, -4.907, -1.804, -4.724, -0.5542, -6.413, -0.5038, -3.287, -0.3368, -1.958, -0.5144, -1.584, 1.037, -3.328, 0.9904, -4.724, -0.5542, -3.287, -0.3368, -3.328, 0.9904, -4.656, 1.132, -6.413, -0.5038, -4.724, -0.5542, -4.656, 1.132, -6.497, 1.329, -3.328, 0.9904, -1.584, 1.037, -1.763, 2.723, -3.309, 2.544, -4.656, 1.132, -3.328, 0.9904, -3.309, 2.544, -4.561, 2.885, -6.497, 1.329, -4.656, 1.132, -4.561, 2.885, -6.275, 2.723, -7.599, -1.792, -6.275, -1.798, -6.413, -0.5038, -7.882, -0.3589, -9.356, -1.942, -7.599, -1.792, -7.882, -0.3589, -9.283, -0.6424, -10.79, -1.798, -9.356, -1.942, -9.283, -0.6424, -10.98, -0.4195, -7.882, -0.3589, -6.413, -0.5038, -6.497, 1.329, -8.049, 1.43, -9.283, -0.6424, -7.882, -0.3589, -8.049, 1.43, -9.512, 1.377, -10.98, -0.4195, -9.283, -0.6424, -9.512, 1.377, -10.74, 1.128, -8.049, 1.43, -6.497, 1.329, -6.275, 2.723, -7.929, 2.832, -9.512, 1.377, -8.049, 1.43, -7.929, 2.832, -9.393, 2.878, -10.74, 1.128, -9.512, 1.377, -9.393, 2.878, -10.79, 2.723, -12.17, -1.607, -10.79, -1.798, -10.98, -0.4195, -12.4, -0.28, -13.91, -1.95, -12.17, -1.607, -12.4, -0.28, -13.54, -0.5125, -15.3, -1.798, -13.91, -1.95, -13.54, -0.5125, -15.11, -0.3095, -12.4, -0.28, -10.98, -0.4195, -10.74, 1.128, -12.28, 1.258, -13.54, -0.5125, -12.4, -0.28, -12.28, 1.258, -14.04, 1.202, -15.11, -0.3095, -13.54, -0.5125, -14.04, 1.202, -15.5, 1.13, -12.28, 1.258, -10.74, 1.128, -10.79, 2.723, -12.25, 2.62, -14.04, 1.202, -12.28, 1.258, -12.25, 2.62, -13.9, 2.852, -15.5, 1.13, -14.04, 1.202, -13.9, 2.852, -15.3, 2.723, -12.25, 2.62, -10.79, 2.723, -10.79, 4.086, -12.33, 4.007, -13.9, 2.852, -12.25, 2.62, -12.33, 4.007, -13.9, 4.173, -15.3, 2.723, -13.9, 2.852, -13.9, 4.173, -15.36, 4.191, -12.33, 4.007, -10.79, 4.086, -10.63, 5.579, -12.26, 5.889, -13.9, 4.173, -12.33, 4.007, -12.26, 5.889, -13.71, 5.926, -15.36, 4.191, -13.9, 4.173, -13.71, 5.926, -15.24, 5.832, -12.26, 5.889, -10.63, 5.579, -10.79, 7.245, -12.46, 7.286, -13.71, 5.926, -12.26, 5.889, -12.46, 7.286, -13.84, 7.327, -15.24, 5.832, -13.71, 5.926, -13.84, 7.327, -15.3, 7.245, -7.929, 2.832, -6.275, 2.723, -6.464, 4.328, -8.032, 4.226, -9.393, 2.878, -7.929, 2.832, -8.032, 4.226, -9.337, 4.047, -10.79, 2.723, -9.393, 2.878, -9.337, 4.047, -10.79, 4.086, -8.032, 4.226, -6.464, 4.328, -6.169, 5.696, -7.721, 5.445, -9.337, 4.047, -8.032, 4.226, -7.721, 5.445, -9.238, 5.399, -10.79, 4.086, -9.337, 4.047, -9.238, 5.399, -10.63, 5.579, -7.721, 5.445, -6.169, 5.696, -6.275, 7.245, -7.771, 7.165, -9.238, 5.399, -7.721, 5.445, -7.771, 7.165, -9.465, 7.245, -10.63, 5.579, -9.238, 5.399, -9.465, 7.245, -10.79, 7.245, -3.309, 2.544, -1.763, 2.723, -1.779, 4.097, -3.17, 3.971, -4.561, 2.885, -3.309, 2.544, -3.17, 3.971, -5.078, 4.187, -6.275, 2.723, -4.561, 2.885, -5.078, 4.187, -6.464, 4.328, -3.17, 3.971, -1.779, 4.097, -1.794, 5.769, -3.177, 5.695, -5.078, 4.187, -3.17, 3.971, -3.177, 5.695, -4.496, 5.611, -6.464, 4.328, -5.078, 4.187, -4.496, 5.611, -6.169, 5.696, -3.177, 5.695, -1.794, 5.769, -1.763, 7.245, -3.272, 7.334, -4.496, 5.611, -3.177, 5.695, -3.272, 7.334, -4.899, 7.405, -6.169, 5.696, -4.496, 5.611, -4.899, 7.405, -6.275, 7.245, 1.153, 2.857, 2.749, 2.723, 2.956, 4.013, 1.352, 4.243, -0.3345, 2.757, 1.153, 2.857, 1.352, 4.243, -0.07664, 4.133, -1.763, 2.723, -0.3345, 2.757, -0.07664, 4.133, -1.779, 4.097, 1.352, 4.243, 2.956, 4.013, 2.679, 5.524, 1.118, 5.42, -0.07664, 4.133, 1.352, 4.243, 1.118, 5.42, -0.232, 5.772, -1.779, 4.097, -0.07664, 4.133, -0.232, 5.772, -1.794, 5.769, 1.118, 5.42, 2.679, 5.524, 2.749, 7.245, 1.15, 7.142, -0.232, 5.772, 1.118, 5.42, 1.15, 7.142, -0.3128, 7.455, -1.794, 5.769, -0.232, 5.772, -0.3128, 7.455, -1.763, 7.245, 5.885, 2.524, 7.261, 2.723, 7.103, 4.345, 5.814, 4.326, 4.253, 2.75, 5.885, 2.524, 5.814, 4.326, 4.183, 4.261, 2.749, 2.723, 4.253, 2.75, 4.183, 4.261, 2.956, 4.013, 5.814, 4.326, 7.103, 4.345, 7.464, 5.768, 5.725, 5.819, 4.183, 4.261, 5.814, 4.326, 5.725, 5.819, 4.035, 5.782, 2.956, 4.013, 4.183, 4.261, 4.035, 5.782, 2.679, 5.524, 5.725, 5.819, 7.464, 5.768, 7.261, 7.245, 5.674, 7.065, 4.035, 5.782, 5.725, 5.819, 5.674, 7.065, 4.452, 7.386, 2.679, 5.524, 4.035, 5.782, 4.452, 7.386, 2.749, 7.245, 10.34, 2.588, 11.77, 2.723, 11.7, 4.065, 10.13, 4.248, 8.779, 2.566, 10.34, 2.588, 10.13, 4.248, 8.754, 4.162, 7.261, 2.723, 8.779, 2.566, 8.754, 4.162, 7.103, 4.345, 10.13, 4.248, 11.7, 4.065, 11.63, 5.861, 10.38, 5.825, 8.754, 4.162, 10.13, 4.248, 10.38, 5.825, 9.016, 5.823, 7.103, 4.345, 8.754, 4.162, 9.016, 5.823, 7.464, 5.768, 10.38, 5.825, 11.63, 5.861, 11.77, 7.245, 10.43, 7.383, 9.016, 5.823, 10.38, 5.825, 10.43, 7.383, 8.806, 7.401, 7.464, 5.768, 9.016, 5.823, 8.806, 7.401, 7.261, 7.245, 14.75, 2.739, 16.28, 2.723, 16.19, 4.057, 14.77, 3.835, 13.42, 2.935, 14.75, 2.739, 14.77, 3.835, 12.98, 3.927, 11.77, 2.723, 13.42, 2.935, 12.98, 3.927, 11.7, 4.065, 14.77, 3.835, 16.19, 4.057, 16.12, 5.698, 14.74, 5.606, 12.98, 3.927, 14.77, 3.835, 14.74, 5.606, 13.03, 5.764, 11.7, 4.065, 12.98, 3.927, 13.03, 5.764, 11.63, 5.861, 14.74, 5.606, 16.12, 5.698, 16.28, 7.245, 14.58, 7.18, 13.03, 5.764, 14.74, 5.606, 14.58, 7.18, 13.43, 7.456, 11.63, 5.861, 13.03, 5.764, 13.43, 7.456, 11.77, 7.245, 14.58, 7.18, 16.28, 7.245, 16.09, 8.559, 14.71, 8.512, 13.43, 7.456, 14.58, 7.18, 14.71, 8.512, 13.39, 8.5, 11.77, 7.245, 13.43, 7.456, 13.39, 8.5, 11.77, 8.624, 14.71, 8.512, 16.09, 8.559, 16.38, 10.26, 14.83, 10.26, 13.39, 8.5, 14.71, 8.512, 14.83, 10.26, 13.12, 9.981, 11.77, 8.624, 13.39, 8.5, 13.12, 9.981, 11.74, 10.05, 14.83, 10.26, 16.38, 10.26, 16.28, 11.77, 14.7, 11.59, 13.12, 9.981, 14.83, 10.26, 14.7, 11.59, 13.37, 11.98, 11.74, 10.05, 13.12, 9.981, 13.37, 11.98, 11.77, 11.77, 10.43, 7.383, 11.77, 7.245, 11.77, 8.624, 10.36, 8.825, 8.806, 7.401, 10.43, 7.383, 10.36, 8.825, 8.97, 8.642, 7.261, 7.245, 8.806, 7.401, 8.97, 8.642, 7.332, 8.72, 10.36, 8.825, 11.77, 8.624, 11.74, 10.05, 10.35, 9.976, 8.97, 8.642, 10.36, 8.825, 10.35, 9.976, 8.575, 9.938, 7.332, 8.72, 8.97, 8.642, 8.575, 9.938, 7.085, 10.14, 10.35, 9.976, 11.74, 10.05, 11.77, 11.77, 10.28, 11.76, 8.575, 9.938, 10.35, 9.976, 10.28, 11.76, 8.649, 11.8, 7.085, 10.14, 8.575, 9.938, 8.649, 11.8, 7.261, 11.77, 5.674, 7.065, 7.261, 7.245, 7.332, 8.72, 5.898, 8.785, 4.452, 7.386, 5.674, 7.065, 5.898, 8.785, 4.396, 8.879, 2.749, 7.245, 4.452, 7.386, 4.396, 8.879, 2.918, 8.752, 5.898, 8.785, 7.332, 8.72, 7.085, 10.14, 5.503, 9.974, 4.396, 8.879, 5.898, 8.785, 5.503, 9.974, 4.092, 10.11, 2.918, 8.752, 4.396, 8.879, 4.092, 10.11, 2.736, 10.2, 5.503, 9.974, 7.085, 10.14, 7.261, 11.77, 5.938, 11.72, 4.092, 10.11, 5.503, 9.974, 5.938, 11.72, 4.248, 11.91, 2.736, 10.2, 4.092, 10.11, 4.248, 11.91, 2.749, 11.77, 1.15, 7.142, 2.749, 7.245, 2.918, 8.752, 1.543, 8.547, -0.3128, 7.455, 1.15, 7.142, 1.543, 8.547, -0.1918, 8.697, -1.763, 7.245, -0.3128, 7.455, -0.1918, 8.697, -1.645, 8.804, 1.543, 8.547, 2.918, 8.752, 2.736, 10.2, 1.313, 10.41, -0.1918, 8.697, 1.543, 8.547, 1.313, 10.41, -0.4222, 10.41, -1.645, 8.804, -0.1918, 8.697, -0.4222, 10.41, -1.971, 10.41, 1.313, 10.41, 2.736, 10.2, 2.749, 11.77, 1.226, 11.67, -0.4222, 10.41, 1.313, 10.41, 1.226, 11.67, -0.4655, 11.83, -1.971, 10.41, -0.4222, 10.41, -0.4655, 11.83, -1.763, 11.77, -3.272, 7.334, -1.763, 7.245, -1.645, 8.804, -3.298, 8.941, -4.899, 7.405, -3.272, 7.334, -3.298, 8.941, -4.895, 8.87, -6.275, 7.245, -4.899, 7.405, -4.895, 8.87, -6.366, 8.739, -3.298, 8.941, -1.645, 8.804, -1.971, 10.41, -3.238, 10.48, -4.895, 8.87, -3.298, 8.941, -3.238, 10.48, -4.893, 10.25, -6.366, 8.739, -4.895, 8.87, -4.893, 10.25, -6.156, 10.16, -3.238, 10.48, -1.971, 10.41, -1.763, 11.77, -3.062, 11.87, -4.893, 10.25, -3.238, 10.48, -3.062, 11.87, -4.61, 11.97, -6.156, 10.16, -4.893, 10.25, -4.61, 11.97, -6.275, 11.77, -7.771, 7.165, -6.275, 7.245, -6.366, 8.739, -7.665, 9.0, -9.465, 7.245, -7.771, 7.165, -7.665, 9.0, -9.352, 8.881, -10.79, 7.245, -9.465, 7.245, -9.352, 8.881, -10.76, 8.95, -7.665, 9.0, -6.366, 8.739, -6.156, 10.16, -7.543, 9.981, -9.352, 8.881, -7.665, 9.0, -7.543, 9.981, -9.483, 10.31, -10.76, 8.95, -9.352, 8.881, -9.483, 10.31, -10.95, 10.14, -7.543, 9.981, -6.156, 10.16, -6.275, 11.77, -7.889, 11.64, -9.483, 10.31, -7.543, 9.981, -7.889, 11.64, -9.263, 11.76, -10.95, 10.14, -9.483, 10.31, -9.263, 11.76, -10.79, 11.77, -12.46, 7.286, -10.79, 7.245, -10.76, 8.95, -12.15, 8.809, -13.84, 7.327, -12.46, 7.286, -12.15, 8.809, -13.66, 8.834, -15.3, 7.245, -13.84, 7.327, -13.66, 8.834, -15.21, 8.668, -12.15, 8.809, -10.76, 8.95, -10.95, 10.14, -12.61, 10.42, -13.66, 8.834, -12.15, 8.809, -12.61, 10.42, -13.81, 10.22, -15.21, 8.668, -13.66, 8.834, -13.81, 10.22, -15.4, 10.39, -12.61, 10.42, -10.95, 10.14, -10.79, 11.77, -12.11, 11.96, -13.81, 10.22, -12.61, 10.42, -12.11, 11.96, -13.74, 11.74, -15.4, 10.39, -13.81, 10.22, -13.74, 11.74, -15.3, 11.77, -12.11, 11.96, -10.79, 11.77, -10.83, 13.14, -12.41, 13.3, -13.74, 11.74, -12.11, 11.96, -12.41, 13.3, -13.72, 13.16, -15.3, 11.77, -13.74, 11.74, -13.72, 13.16, -15.49, 13.28, -12.41, 13.3, -10.83, 13.14, -10.93, 14.94, -12.31, 14.8, -13.72, 13.16, -12.41, 13.3, -12.31, 14.8, -13.65, 15.0, -15.49, 13.28, -13.72, 13.16, -13.65, 15.0, -15.29, 14.85, -12.31, 14.8, -10.93, 14.94, -10.79, 16.29, -12.13, 16.21, -13.65, 15.0, -12.31, 14.8, -12.13, 16.21, -13.87, 16.4, -15.29, 14.85, -13.65, 15.0, -13.87, 16.4, -15.3, 16.29, -7.889, 11.64, -6.275, 11.77, -6.204, 13.25, -7.569, 13.05, -9.263, 11.76, -7.889, 11.64, -7.569, 13.05, -9.323, 13.3, -10.79, 11.77, -9.263, 11.76, -9.323, 13.3, -10.83, 13.14, -7.569, 13.05, -6.204, 13.25, -6.276, 14.72, -7.841, 14.72, -9.323, 13.3, -7.569, 13.05, -7.841, 14.72, -9.201, 14.67, -10.83, 13.14, -9.323, 13.3, -9.201, 14.67, -10.93, 14.94, -7.841, 14.72, -6.276, 14.72, -6.275, 16.29, -7.706, 16.34, -9.201, 14.67, -7.841, 14.72, -7.706, 16.34, -9.348, 16.4, -10.93, 14.94, -9.201, 14.67, -9.348, 16.4, -10.79, 16.29, -3.062, 11.87, -1.763, 11.77, -1.576, 13.3, -3.142, 13.12, -4.61, 11.97, -3.062, 11.87, -3.142, 13.12, -4.769, 13.27, -6.275, 11.77, -4.61, 11.97, -4.769, 13.27, -6.204, 13.25, -3.142, 13.12, -1.576, 13.3, -1.718, 15.0, -3.277, 15.0, -4.769, 13.27, -3.142, 13.12, -3.277, 15.0, -4.607, 15.0, -6.204, 13.25, -4.769, 13.27, -4.607, 15.0, -6.276, 14.72, -3.277, 15.0, -1.718, 15.0, -1.763, 16.29, -3.183, 16.46, -4.607, 15.0, -3.277, 15.0, -3.183, 16.46, -4.868, 16.5, -6.276, 14.72, -4.607, 15.0, -4.868, 16.5, -6.275, 16.29, 1.226, 11.67, 2.749, 11.77, 2.579, 13.44, 1.199, 13.31, -0.4655, 11.83, 1.226, 11.67, 1.199, 13.31, -0.3009, 13.42, -1.763, 11.77, -0.4655, 11.83, -0.3009, 13.42, -1.576, 13.3, 1.199, 13.31, 2.579, 13.44, 2.682, 14.74, 1.305, 14.78, -0.3009, 13.42, 1.199, 13.31, 1.305, 14.78, -0.3605, 14.72, -1.576, 13.3, -0.3009, 13.42, -0.3605, 14.72, -1.718, 15.0, 1.305, 14.78, 2.682, 14.74, 2.749, 16.29, 1.37, 16.06, -0.3605, 14.72, 1.305, 14.78, 1.37, 16.06, -0.4472, 16.34, -1.718, 15.0, -0.3605, 14.72, -0.4472, 16.34, -1.763, 16.29, 5.938, 11.72, 7.261, 11.77, 7.04, 13.41, 5.648, 13.24, 4.248, 11.91, 5.938, 11.72, 5.648, 13.24, 3.96, 13.52, 2.749, 11.77, 4.248, 11.91, 3.96, 13.52, 2.579, 13.44, 5.648, 13.24, 7.04, 13.41, 7.388, 14.71, 5.704, 14.83, 3.96, 13.52, 5.648, 13.24, 5.704, 14.83, 4.157, 14.56, 2.579, 13.44, 3.96, 13.52, 4.157, 14.56, 2.682, 14.74, 5.704, 14.83, 7.388, 14.71, 7.261, 16.29, 5.646, 16.33, 4.157, 14.56, 5.704, 14.83, 5.646, 16.33, 4.272, 16.09, 2.682, 14.74, 4.157, 14.56, 4.272, 16.09, 2.749, 16.29, 10.28, 11.76, 11.77, 11.77, 11.85, 13.12, 10.44, 13.23, 8.649, 11.8, 10.28, 11.76, 10.44, 13.23, 8.441, 13.56, 7.261, 11.77, 8.649, 11.8, 8.441, 13.56, 7.04, 13.41, 10.44, 13.23, 11.85, 13.12, 11.66, 14.85, 10.14, 14.74, 8.441, 13.56, 10.44, 13.23, 10.14, 14.74, 8.869, 14.67, 7.04, 13.41, 8.441, 13.56, 8.869, 14.67, 7.388, 14.71, 10.14, 14.74, 11.66, 14.85, 11.77, 16.29, 10.11, 16.09, 8.869, 14.67, 10.14, 14.74, 10.11, 16.09, 8.867, 16.09, 7.388, 14.71, 8.869, 14.67, 8.867, 16.09, 7.261, 16.29, 14.7, 11.59, 16.28, 11.77, 16.17, 13.25, 14.52, 13.32, 13.37, 11.98, 14.7, 11.59, 14.52, 13.32, 13.25, 13.08, 11.77, 11.77, 13.37, 11.98, 13.25, 13.08, 11.85, 13.12, 14.52, 13.32, 16.17, 13.25, 16.28, 14.77, 14.88, 14.57, 13.25, 13.08, 14.52, 13.32, 14.88, 14.57, 13.35, 14.76, 11.85, 13.12, 13.25, 13.08, 13.35, 14.76, 11.66, 14.85, 14.88, 14.57, 16.28, 14.77, 16.28, 16.29, 14.9, 16.24, 13.35, 14.76, 14.88, 14.57, 14.9, 16.24, 13.38, 16.41, 11.66, 14.85, 13.35, 14.76, 13.38, 16.41, 11.77, 16.29])
me_grid_002.materials.append(mat_material)
me_grid_002.use_remesh_preserve_volume = False
me_grid_002.use_remesh_preserve_attributes = False
me_grid_002.use_mirror_vertex_groups = False
me_grid_002.update()

# ---- objects
ob_grid = bpy.data.objects.new('Grid', me_grid_002)

# ---- transforms, parenting, visibility, modifiers, constraints
ob_grid.location = (0.0, 0.0, -0.75)
ob_grid.scale = (32.0, 32.0, 24.0)
ob_grid.lock_rotations_4d = False
ob_grid.empty_display_type = 'ARROWS'
ob_grid.lineart.crease_threshold = 0.0

# ---- collection membership
col_collection_1.objects.link(ob_grid)

# ---- scene / render settings (as saved in the file)
scene.frame_start = 1; scene.frame_end = 250; scene.frame_set(1)
scene.render.engine = 'BLENDER_EEVEE_NEXT'
scene.render.image_settings.file_format = 'JPEG'
scene.render.image_settings.color_mode = 'RGB'
scene.render.image_settings.compression = 90
scene.render.resolution_x = 800
scene.render.resolution_y = 600
scene.render.pixel_aspect_x = 100.0
scene.render.pixel_aspect_y = 100.0
scene.render.fps = 25
scene.render.dither_intensity = 0.0
scene.render.use_compositing = False
scene.render.use_sequencer = False
scene.render.bake_margin = 2
scene.render.bake_bias = 0.0
scene.render.use_stamp_time = False
scene.render.use_stamp_date = False
scene.render.use_stamp_frame = False
scene.render.use_stamp_camera = False
scene.render.use_stamp_scene = False
scene.render.use_stamp_filename = False
scene.render.use_stamp_render_time = False
scene.render.stamp_font_size = 0
scene.cycles.use_denoising = False
scene.cycles.samples = 10
scene.cycles.sampling_pattern = 'TABULATED_SOBOL'
scene.cycles.light_sampling_threshold = 0.0
scene.cycles.use_adaptive_sampling = False
scene.cycles.use_light_tree = False
scene.cycles.blur_glossy = 0.0
scene.cycles.volume_bounces = 1
scene.cycles.pixel_filter_type = 'GAUSSIAN'
scene.cycles.sample_clamp_indirect = 0.0
scene.view_settings.view_transform = 'Raw'
bpy.context.view_layer.update()

# ---- added for rendering (the .blend has no active camera): camera
cam_auto = bpy.data.cameras.new('AutoCamera')
cam_auto.lens = 50.0
cam_auto.sensor_width = 36.0
cam_auto.clip_end = 1488.15
ob_auto_camera = bpy.data.objects.new('AutoCamera', cam_auto)
scene.collection.objects.link(ob_auto_camera)
ob_auto_camera.location = (84.8099, -101.679, 67.9192)
ob_auto_camera.rotation_euler = (1.09748, -7.21219e-08, 0.694738)
scene.camera = ob_auto_camera
bpy.context.view_layer.update()
